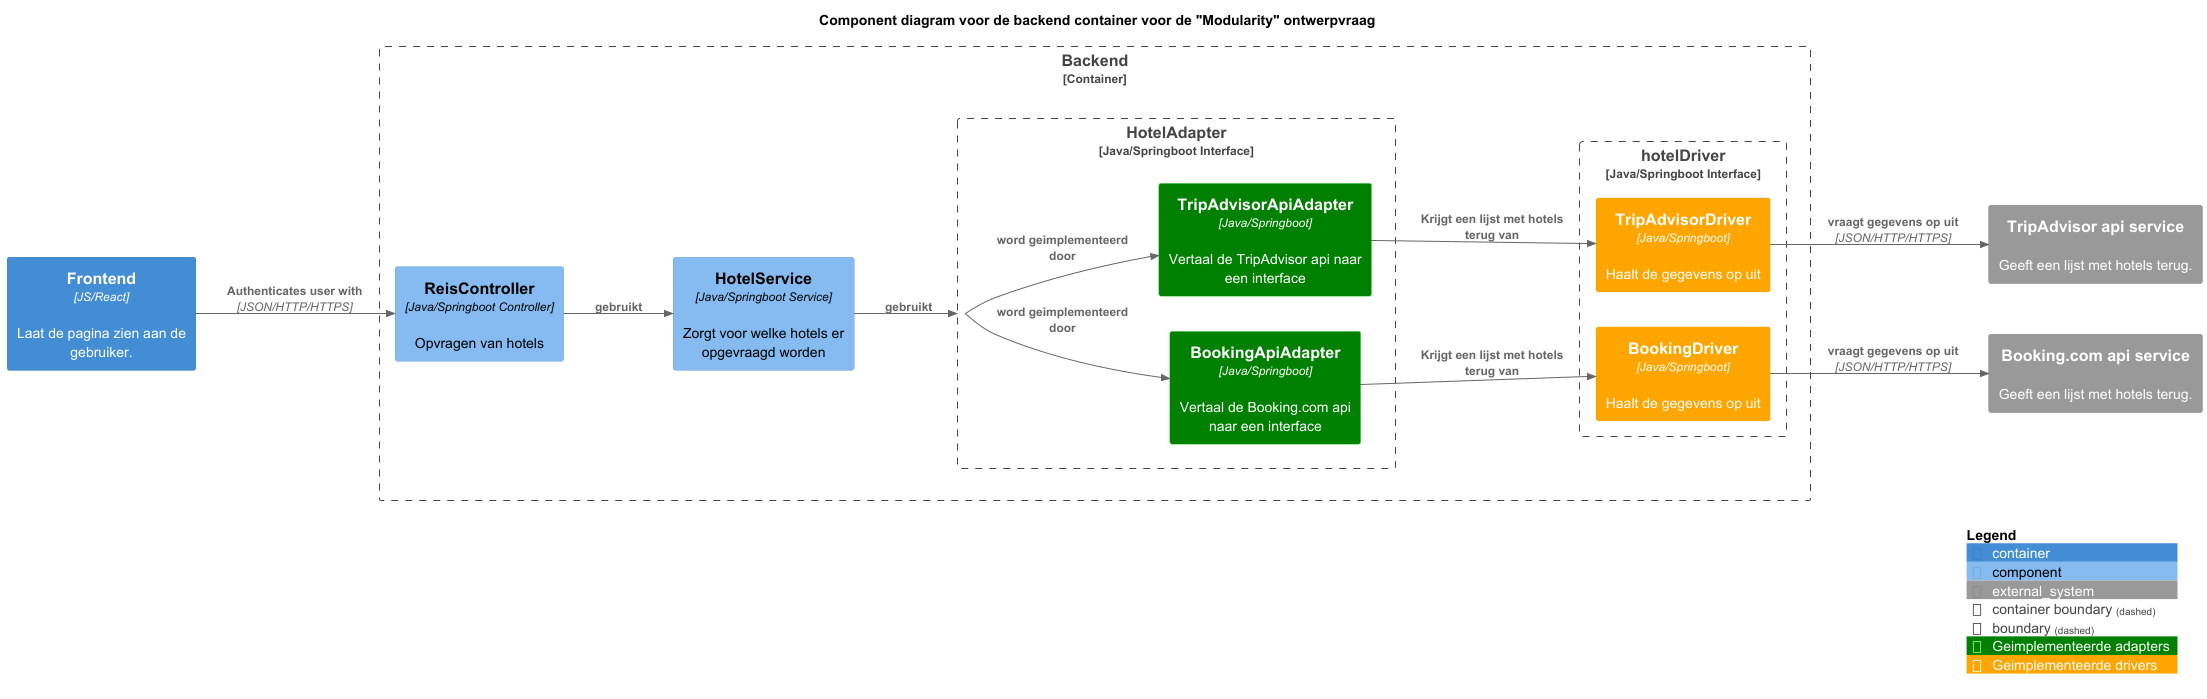

The diagram above was rendered by PlantUML. Its source (embedded in the PNG):
@startuml

!include <C4/C4>
!include <C4/C4_Context>
!include <C4/C4_Container>
!include <C4/C4_Component>

left to right direction

SHOW_PERSON_OUTLINE()

AddRelTag("sync/async", $textColor=$ARROW_FONT_COLOR, $lineColor=$ARROW_COLOR, $lineStyle=DottedLine())
AddElementTag("Geimplementeerde adapters", $bgColor="Green", $fontColor="White", $borderColor="LightGreen")
AddElementTag("Geimplementeerde drivers", $bgColor="Orange", $fontColor="White", $borderColor="LightOrange")

title Component diagram voor de backend container voor de "Modularity" ontwerpvraag

Container(front, "Frontend", "JS/React", "Laat de pagina zien aan de gebruiker.")

Container_Boundary(back, "Backend", "Container Backend FSWD"){
    Component(rctrl, "ReisController", "Java/Springboot Controller", "Opvragen van hotels")
    Component(hotelsrvc, "HotelService", "Java/Springboot Service", "Zorgt voor welke hotels er opgevraagd worden")
    Boundary(hoteladpt, "HotelAdapter", "Java/Springboot Interface"){
        Component(bookingadpt, "BookingApiAdapter", "Java/Springboot", "Vertaal de Booking.com api naar een interface", $tags="Geimplementeerde adapters")
         Component(tripadpt, "TripAdvisorApiAdapter", "Java/Springboot", "Vertaal de TripAdvisor api naar een interface", $tags="Geimplementeerde adapters")
     }

    Boundary(hoteldrv, "hotelDriver", "Java/Springboot Interface"){
            Component(bookingdrv, "BookingDriver", "Java/Springboot", "Haalt de gegevens op uit", $tags="Geimplementeerde drivers")
            Component(tripdrv, "TripAdvisorDriver", "Java/Springboot", "Haalt de gegevens op uit", $tags="Geimplementeerde drivers")
         }
    }




System_Ext(bookingApi, "Booking.com api service", "Geeft een lijst met hotels terug.")
System_Ext(tripadvisorApi, "TripAdvisor api service", "Geeft een lijst met hotels terug.")


Rel(front, rctrl, "Authenticates user with", "JSON/HTTP/HTTPS")
Rel(rctrl, hotelsrvc, "gebruikt")
Rel(hotelsrvc, hoteladpt, "gebruikt")
Rel(hoteladpt, bookingadpt, "word geimplementeerd door")
Rel(hoteladpt, tripadpt, "word geimplementeerd door")
Rel(bookingadpt, bookingdrv, "Krijgt een lijst met hotels terug van")
Rel(tripadpt, tripdrv, "Krijgt een lijst met hotels terug van")
Rel(bookingdrv, bookingApi, "vraagt gegevens op uit", "JSON/HTTP/HTTPS")
Rel(tripdrv, tripadvisorApi, "vraagt gegevens op uit", "JSON/HTTP/HTTPS")

SHOW_LEGEND()

@enduml